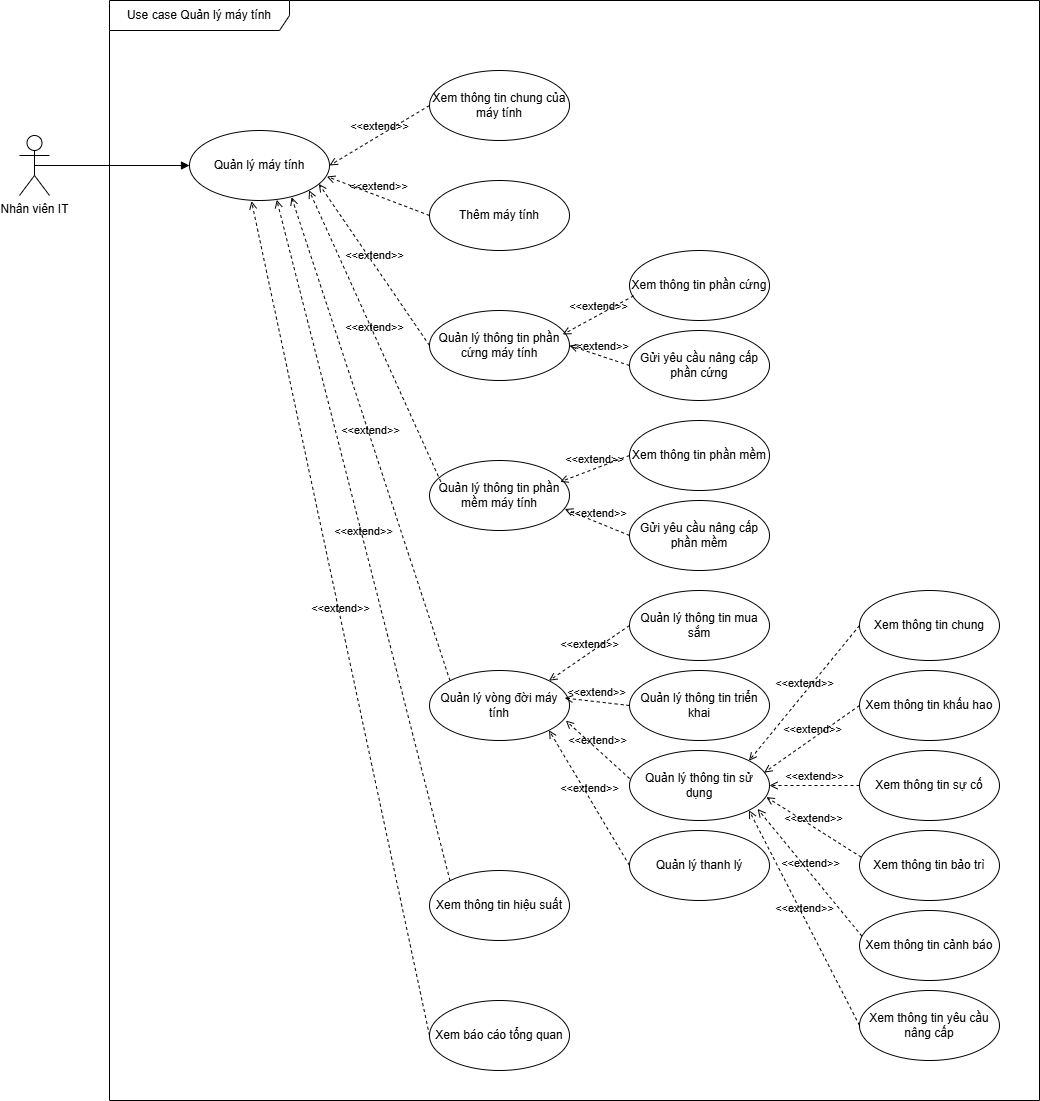

The diagram above was exported from draw.io. Its source (the exported page's mxGraphModel, read from the mxfile embedded in the PNG):
<mxGraphModel dx="1034" dy="446" grid="1" gridSize="10" guides="1" tooltips="1" connect="1" arrows="1" fold="1" page="1" pageScale="1" pageWidth="827" pageHeight="1169" math="0" shadow="0">
  <root>
    <mxCell id="0" />
    <mxCell id="1" parent="0" />
    <mxCell id="8ZsBOyG7deWzhc1L0cTN-1" value="Use case Quản lý máy tính" style="shape=umlFrame;whiteSpace=wrap;html=1;pointerEvents=0;recursiveResize=0;container=1;collapsible=0;width=180;height=30;" parent="1" vertex="1">
      <mxGeometry x="240" y="140" width="930" height="1100" as="geometry" />
    </mxCell>
    <mxCell id="8ZsBOyG7deWzhc1L0cTN-2" value="Quản lý máy tính" style="ellipse;whiteSpace=wrap;html=1;" parent="8ZsBOyG7deWzhc1L0cTN-1" vertex="1">
      <mxGeometry x="80" y="130" width="140" height="70" as="geometry" />
    </mxCell>
    <mxCell id="8ZsBOyG7deWzhc1L0cTN-3" value="Xem thông tin chung của máy tính" style="ellipse;whiteSpace=wrap;html=1;" parent="8ZsBOyG7deWzhc1L0cTN-1" vertex="1">
      <mxGeometry x="320" y="70" width="140" height="70" as="geometry" />
    </mxCell>
    <mxCell id="8ZsBOyG7deWzhc1L0cTN-4" value="Xem báo cáo tổng quan" style="ellipse;whiteSpace=wrap;html=1;" parent="8ZsBOyG7deWzhc1L0cTN-1" vertex="1">
      <mxGeometry x="320" y="1000" width="140" height="70" as="geometry" />
    </mxCell>
    <mxCell id="8ZsBOyG7deWzhc1L0cTN-5" value="&amp;lt;&amp;lt;extend&amp;gt;&amp;gt;" style="html=1;verticalAlign=bottom;labelBackgroundColor=none;endArrow=open;endFill=0;dashed=1;rounded=0;entryX=1;entryY=0.5;entryDx=0;entryDy=0;exitX=0;exitY=0.5;exitDx=0;exitDy=0;" parent="8ZsBOyG7deWzhc1L0cTN-1" source="8ZsBOyG7deWzhc1L0cTN-3" target="8ZsBOyG7deWzhc1L0cTN-2" edge="1">
      <mxGeometry width="160" relative="1" as="geometry">
        <mxPoint x="190" y="270" as="sourcePoint" />
        <mxPoint x="350" y="270" as="targetPoint" />
      </mxGeometry>
    </mxCell>
    <mxCell id="8ZsBOyG7deWzhc1L0cTN-6" value="&amp;lt;&amp;lt;extend&amp;gt;&amp;gt;" style="html=1;verticalAlign=bottom;labelBackgroundColor=none;endArrow=open;endFill=0;dashed=1;rounded=0;entryX=0.443;entryY=1.01;entryDx=0;entryDy=0;exitX=0;exitY=0.5;exitDx=0;exitDy=0;entryPerimeter=0;" parent="8ZsBOyG7deWzhc1L0cTN-1" source="8ZsBOyG7deWzhc1L0cTN-4" target="8ZsBOyG7deWzhc1L0cTN-2" edge="1">
      <mxGeometry width="160" relative="1" as="geometry">
        <mxPoint x="330" y="115" as="sourcePoint" />
        <mxPoint x="230" y="175" as="targetPoint" />
      </mxGeometry>
    </mxCell>
    <mxCell id="O6FNmDp1sePcDC0-FmnS-1" value="Thêm máy tính" style="ellipse;whiteSpace=wrap;html=1;" parent="8ZsBOyG7deWzhc1L0cTN-1" vertex="1">
      <mxGeometry x="320" y="180" width="140" height="70" as="geometry" />
    </mxCell>
    <mxCell id="O6FNmDp1sePcDC0-FmnS-2" value="Quản lý thông tin phần cứng máy tính" style="ellipse;whiteSpace=wrap;html=1;" parent="8ZsBOyG7deWzhc1L0cTN-1" vertex="1">
      <mxGeometry x="320" y="310" width="140" height="70" as="geometry" />
    </mxCell>
    <mxCell id="O6FNmDp1sePcDC0-FmnS-3" value="Quản lý thông tin phần mềm máy tính" style="ellipse;whiteSpace=wrap;html=1;" parent="8ZsBOyG7deWzhc1L0cTN-1" vertex="1">
      <mxGeometry x="320" y="460" width="140" height="70" as="geometry" />
    </mxCell>
    <mxCell id="O6FNmDp1sePcDC0-FmnS-4" value="Quản lý vòng đời máy tính" style="ellipse;whiteSpace=wrap;html=1;" parent="8ZsBOyG7deWzhc1L0cTN-1" vertex="1">
      <mxGeometry x="320" y="670" width="140" height="70" as="geometry" />
    </mxCell>
    <mxCell id="O6FNmDp1sePcDC0-FmnS-5" value="&amp;lt;&amp;lt;extend&amp;gt;&amp;gt;" style="html=1;verticalAlign=bottom;labelBackgroundColor=none;endArrow=open;endFill=0;dashed=1;rounded=0;entryX=0.981;entryY=0.657;entryDx=0;entryDy=0;exitX=0;exitY=0.5;exitDx=0;exitDy=0;entryPerimeter=0;" parent="8ZsBOyG7deWzhc1L0cTN-1" source="O6FNmDp1sePcDC0-FmnS-1" target="8ZsBOyG7deWzhc1L0cTN-2" edge="1">
      <mxGeometry width="160" relative="1" as="geometry">
        <mxPoint x="330" y="115" as="sourcePoint" />
        <mxPoint x="230" y="175" as="targetPoint" />
      </mxGeometry>
    </mxCell>
    <mxCell id="O6FNmDp1sePcDC0-FmnS-6" value="&amp;lt;&amp;lt;extend&amp;gt;&amp;gt;" style="html=1;verticalAlign=bottom;labelBackgroundColor=none;endArrow=open;endFill=0;dashed=1;rounded=0;entryX=0.924;entryY=0.762;entryDx=0;entryDy=0;exitX=0;exitY=0.5;exitDx=0;exitDy=0;entryPerimeter=0;" parent="8ZsBOyG7deWzhc1L0cTN-1" source="O6FNmDp1sePcDC0-FmnS-2" target="8ZsBOyG7deWzhc1L0cTN-2" edge="1">
      <mxGeometry width="160" relative="1" as="geometry">
        <mxPoint x="330" y="205" as="sourcePoint" />
        <mxPoint x="227" y="186" as="targetPoint" />
      </mxGeometry>
    </mxCell>
    <mxCell id="O6FNmDp1sePcDC0-FmnS-7" value="&amp;lt;&amp;lt;extend&amp;gt;&amp;gt;" style="html=1;verticalAlign=bottom;labelBackgroundColor=none;endArrow=open;endFill=0;dashed=1;rounded=0;entryX=1;entryY=1;entryDx=0;entryDy=0;exitX=0.081;exitY=0.305;exitDx=0;exitDy=0;exitPerimeter=0;" parent="8ZsBOyG7deWzhc1L0cTN-1" source="O6FNmDp1sePcDC0-FmnS-3" target="8ZsBOyG7deWzhc1L0cTN-2" edge="1">
      <mxGeometry width="160" relative="1" as="geometry">
        <mxPoint x="320" y="360" as="sourcePoint" />
        <mxPoint x="219" y="193" as="targetPoint" />
      </mxGeometry>
    </mxCell>
    <mxCell id="O6FNmDp1sePcDC0-FmnS-8" value="&amp;lt;&amp;lt;extend&amp;gt;&amp;gt;" style="html=1;verticalAlign=bottom;labelBackgroundColor=none;endArrow=open;endFill=0;dashed=1;rounded=0;entryX=0.729;entryY=0.952;entryDx=0;entryDy=0;entryPerimeter=0;exitX=0;exitY=0;exitDx=0;exitDy=0;" parent="8ZsBOyG7deWzhc1L0cTN-1" source="O6FNmDp1sePcDC0-FmnS-4" target="8ZsBOyG7deWzhc1L0cTN-2" edge="1">
      <mxGeometry width="160" relative="1" as="geometry">
        <mxPoint x="330" y="440" as="sourcePoint" />
        <mxPoint x="209" y="200" as="targetPoint" />
      </mxGeometry>
    </mxCell>
    <mxCell id="O6FNmDp1sePcDC0-FmnS-9" value="Xem thông tin hiệu suất" style="ellipse;whiteSpace=wrap;html=1;" parent="8ZsBOyG7deWzhc1L0cTN-1" vertex="1">
      <mxGeometry x="320" y="870" width="140" height="70" as="geometry" />
    </mxCell>
    <mxCell id="O6FNmDp1sePcDC0-FmnS-10" value="Xem thông tin phần cứng" style="ellipse;whiteSpace=wrap;html=1;" parent="8ZsBOyG7deWzhc1L0cTN-1" vertex="1">
      <mxGeometry x="520" y="250" width="140" height="70" as="geometry" />
    </mxCell>
    <mxCell id="O6FNmDp1sePcDC0-FmnS-11" value="&amp;lt;&amp;lt;extend&amp;gt;&amp;gt;" style="html=1;verticalAlign=bottom;labelBackgroundColor=none;endArrow=open;endFill=0;dashed=1;rounded=0;entryX=0.623;entryY=0.99;entryDx=0;entryDy=0;entryPerimeter=0;exitX=0;exitY=0;exitDx=0;exitDy=0;" parent="8ZsBOyG7deWzhc1L0cTN-1" source="O6FNmDp1sePcDC0-FmnS-9" target="8ZsBOyG7deWzhc1L0cTN-2" edge="1">
      <mxGeometry width="160" relative="1" as="geometry">
        <mxPoint x="351" y="570" as="sourcePoint" />
        <mxPoint x="192" y="207" as="targetPoint" />
      </mxGeometry>
    </mxCell>
    <mxCell id="O6FNmDp1sePcDC0-FmnS-12" value="Gửi yêu cầu nâng cấp phần cứng" style="ellipse;whiteSpace=wrap;html=1;" parent="8ZsBOyG7deWzhc1L0cTN-1" vertex="1">
      <mxGeometry x="520" y="330" width="140" height="70" as="geometry" />
    </mxCell>
    <mxCell id="O6FNmDp1sePcDC0-FmnS-13" value="Xem thông tin phần mềm" style="ellipse;whiteSpace=wrap;html=1;" parent="8ZsBOyG7deWzhc1L0cTN-1" vertex="1">
      <mxGeometry x="520" y="420" width="140" height="70" as="geometry" />
    </mxCell>
    <mxCell id="O6FNmDp1sePcDC0-FmnS-14" value="Gửi yêu cầu nâng cấp phần mềm" style="ellipse;whiteSpace=wrap;html=1;" parent="8ZsBOyG7deWzhc1L0cTN-1" vertex="1">
      <mxGeometry x="520" y="500" width="140" height="70" as="geometry" />
    </mxCell>
    <mxCell id="O6FNmDp1sePcDC0-FmnS-15" value="&amp;lt;&amp;lt;extend&amp;gt;&amp;gt;" style="html=1;verticalAlign=bottom;labelBackgroundColor=none;endArrow=open;endFill=0;dashed=1;rounded=0;entryX=0.952;entryY=0.343;entryDx=0;entryDy=0;exitX=0.029;exitY=0.648;exitDx=0;exitDy=0;entryPerimeter=0;exitPerimeter=0;" parent="8ZsBOyG7deWzhc1L0cTN-1" source="O6FNmDp1sePcDC0-FmnS-10" target="O6FNmDp1sePcDC0-FmnS-2" edge="1">
      <mxGeometry width="160" relative="1" as="geometry">
        <mxPoint x="330" y="225" as="sourcePoint" />
        <mxPoint x="227" y="186" as="targetPoint" />
      </mxGeometry>
    </mxCell>
    <mxCell id="O6FNmDp1sePcDC0-FmnS-16" value="&amp;lt;&amp;lt;extend&amp;gt;&amp;gt;" style="html=1;verticalAlign=bottom;labelBackgroundColor=none;endArrow=open;endFill=0;dashed=1;rounded=0;entryX=1;entryY=0.5;entryDx=0;entryDy=0;exitX=0;exitY=0.5;exitDx=0;exitDy=0;" parent="8ZsBOyG7deWzhc1L0cTN-1" source="O6FNmDp1sePcDC0-FmnS-12" target="O6FNmDp1sePcDC0-FmnS-2" edge="1">
      <mxGeometry width="160" relative="1" as="geometry">
        <mxPoint x="534" y="305" as="sourcePoint" />
        <mxPoint x="463" y="344" as="targetPoint" />
      </mxGeometry>
    </mxCell>
    <mxCell id="O6FNmDp1sePcDC0-FmnS-17" value="&amp;lt;&amp;lt;extend&amp;gt;&amp;gt;" style="html=1;verticalAlign=bottom;labelBackgroundColor=none;endArrow=open;endFill=0;dashed=1;rounded=0;entryX=0.933;entryY=0.305;entryDx=0;entryDy=0;exitX=0;exitY=0.5;exitDx=0;exitDy=0;entryPerimeter=0;" parent="8ZsBOyG7deWzhc1L0cTN-1" source="O6FNmDp1sePcDC0-FmnS-13" target="O6FNmDp1sePcDC0-FmnS-3" edge="1">
      <mxGeometry width="160" relative="1" as="geometry">
        <mxPoint x="534" y="305" as="sourcePoint" />
        <mxPoint x="463" y="344" as="targetPoint" />
      </mxGeometry>
    </mxCell>
    <mxCell id="O6FNmDp1sePcDC0-FmnS-18" value="&amp;lt;&amp;lt;extend&amp;gt;&amp;gt;" style="html=1;verticalAlign=bottom;labelBackgroundColor=none;endArrow=open;endFill=0;dashed=1;rounded=0;exitX=0;exitY=0.5;exitDx=0;exitDy=0;entryX=0.966;entryY=0.693;entryDx=0;entryDy=0;entryPerimeter=0;" parent="8ZsBOyG7deWzhc1L0cTN-1" source="O6FNmDp1sePcDC0-FmnS-14" target="O6FNmDp1sePcDC0-FmnS-3" edge="1">
      <mxGeometry width="160" relative="1" as="geometry">
        <mxPoint x="536" y="445" as="sourcePoint" />
        <mxPoint x="450" y="470" as="targetPoint" />
      </mxGeometry>
    </mxCell>
    <mxCell id="O6FNmDp1sePcDC0-FmnS-19" value="Quản lý thông tin mua sắm" style="ellipse;whiteSpace=wrap;html=1;" parent="8ZsBOyG7deWzhc1L0cTN-1" vertex="1">
      <mxGeometry x="520" y="590" width="140" height="70" as="geometry" />
    </mxCell>
    <mxCell id="O6FNmDp1sePcDC0-FmnS-20" value="Quản lý thông tin triển khai" style="ellipse;whiteSpace=wrap;html=1;" parent="8ZsBOyG7deWzhc1L0cTN-1" vertex="1">
      <mxGeometry x="520" y="670" width="140" height="70" as="geometry" />
    </mxCell>
    <mxCell id="O6FNmDp1sePcDC0-FmnS-21" value="Quản lý thông tin sử dụng" style="ellipse;whiteSpace=wrap;html=1;" parent="8ZsBOyG7deWzhc1L0cTN-1" vertex="1">
      <mxGeometry x="520" y="750" width="140" height="70" as="geometry" />
    </mxCell>
    <mxCell id="O6FNmDp1sePcDC0-FmnS-22" value="Quản lý thanh lý" style="ellipse;whiteSpace=wrap;html=1;" parent="8ZsBOyG7deWzhc1L0cTN-1" vertex="1">
      <mxGeometry x="520" y="830" width="140" height="70" as="geometry" />
    </mxCell>
    <mxCell id="O6FNmDp1sePcDC0-FmnS-23" value="&amp;lt;&amp;lt;extend&amp;gt;&amp;gt;" style="html=1;verticalAlign=bottom;labelBackgroundColor=none;endArrow=open;endFill=0;dashed=1;rounded=0;entryX=1;entryY=0;entryDx=0;entryDy=0;exitX=0;exitY=0.5;exitDx=0;exitDy=0;" parent="8ZsBOyG7deWzhc1L0cTN-1" source="O6FNmDp1sePcDC0-FmnS-19" target="O6FNmDp1sePcDC0-FmnS-4" edge="1">
      <mxGeometry width="160" relative="1" as="geometry">
        <mxPoint x="530" y="465" as="sourcePoint" />
        <mxPoint x="461" y="491" as="targetPoint" />
      </mxGeometry>
    </mxCell>
    <mxCell id="O6FNmDp1sePcDC0-FmnS-24" value="&amp;lt;&amp;lt;extend&amp;gt;&amp;gt;" style="html=1;verticalAlign=bottom;labelBackgroundColor=none;endArrow=open;endFill=0;dashed=1;rounded=0;entryX=0.966;entryY=0.393;entryDx=0;entryDy=0;exitX=0;exitY=0.5;exitDx=0;exitDy=0;entryPerimeter=0;" parent="8ZsBOyG7deWzhc1L0cTN-1" source="O6FNmDp1sePcDC0-FmnS-20" target="O6FNmDp1sePcDC0-FmnS-4" edge="1">
      <mxGeometry width="160" relative="1" as="geometry">
        <mxPoint x="530" y="635" as="sourcePoint" />
        <mxPoint x="449" y="690" as="targetPoint" />
      </mxGeometry>
    </mxCell>
    <mxCell id="O6FNmDp1sePcDC0-FmnS-25" value="&amp;lt;&amp;lt;extend&amp;gt;&amp;gt;" style="html=1;verticalAlign=bottom;labelBackgroundColor=none;endArrow=open;endFill=0;dashed=1;rounded=0;entryX=0.974;entryY=0.716;entryDx=0;entryDy=0;exitX=0.001;exitY=0.401;exitDx=0;exitDy=0;entryPerimeter=0;exitPerimeter=0;" parent="8ZsBOyG7deWzhc1L0cTN-1" source="O6FNmDp1sePcDC0-FmnS-21" target="O6FNmDp1sePcDC0-FmnS-4" edge="1">
      <mxGeometry width="160" relative="1" as="geometry">
        <mxPoint x="530" y="715" as="sourcePoint" />
        <mxPoint x="465" y="708" as="targetPoint" />
      </mxGeometry>
    </mxCell>
    <mxCell id="O6FNmDp1sePcDC0-FmnS-26" value="&amp;lt;&amp;lt;extend&amp;gt;&amp;gt;" style="html=1;verticalAlign=bottom;labelBackgroundColor=none;endArrow=open;endFill=0;dashed=1;rounded=0;entryX=1;entryY=1;entryDx=0;entryDy=0;exitX=0;exitY=0.5;exitDx=0;exitDy=0;" parent="8ZsBOyG7deWzhc1L0cTN-1" source="O6FNmDp1sePcDC0-FmnS-22" target="O6FNmDp1sePcDC0-FmnS-4" edge="1">
      <mxGeometry width="160" relative="1" as="geometry">
        <mxPoint x="530" y="788" as="sourcePoint" />
        <mxPoint x="466" y="730" as="targetPoint" />
      </mxGeometry>
    </mxCell>
    <mxCell id="O6FNmDp1sePcDC0-FmnS-29" value="Xem thông tin chung" style="ellipse;whiteSpace=wrap;html=1;" parent="8ZsBOyG7deWzhc1L0cTN-1" vertex="1">
      <mxGeometry x="750" y="590" width="140" height="70" as="geometry" />
    </mxCell>
    <mxCell id="O6FNmDp1sePcDC0-FmnS-30" value="Xem thông tin khấu hao" style="ellipse;whiteSpace=wrap;html=1;" parent="8ZsBOyG7deWzhc1L0cTN-1" vertex="1">
      <mxGeometry x="750" y="670" width="140" height="70" as="geometry" />
    </mxCell>
    <mxCell id="O6FNmDp1sePcDC0-FmnS-31" value="Xem thông tin sự cố" style="ellipse;whiteSpace=wrap;html=1;" parent="8ZsBOyG7deWzhc1L0cTN-1" vertex="1">
      <mxGeometry x="750" y="750" width="140" height="70" as="geometry" />
    </mxCell>
    <mxCell id="O6FNmDp1sePcDC0-FmnS-32" value="Xem thông tin bảo trì" style="ellipse;whiteSpace=wrap;html=1;" parent="8ZsBOyG7deWzhc1L0cTN-1" vertex="1">
      <mxGeometry x="750" y="830" width="140" height="70" as="geometry" />
    </mxCell>
    <mxCell id="O6FNmDp1sePcDC0-FmnS-33" value="Xem thông tin cảnh báo" style="ellipse;whiteSpace=wrap;html=1;" parent="8ZsBOyG7deWzhc1L0cTN-1" vertex="1">
      <mxGeometry x="750" y="910" width="140" height="70" as="geometry" />
    </mxCell>
    <mxCell id="O6FNmDp1sePcDC0-FmnS-34" value="&amp;lt;&amp;lt;extend&amp;gt;&amp;gt;" style="html=1;verticalAlign=bottom;labelBackgroundColor=none;endArrow=open;endFill=0;dashed=1;rounded=0;entryX=1;entryY=0;entryDx=0;entryDy=0;exitX=0;exitY=0.5;exitDx=0;exitDy=0;" parent="8ZsBOyG7deWzhc1L0cTN-1" source="O6FNmDp1sePcDC0-FmnS-29" target="O6FNmDp1sePcDC0-FmnS-21" edge="1">
      <mxGeometry width="160" relative="1" as="geometry">
        <mxPoint x="530" y="788" as="sourcePoint" />
        <mxPoint x="466" y="730" as="targetPoint" />
      </mxGeometry>
    </mxCell>
    <mxCell id="O6FNmDp1sePcDC0-FmnS-35" value="&amp;lt;&amp;lt;extend&amp;gt;&amp;gt;" style="html=1;verticalAlign=bottom;labelBackgroundColor=none;endArrow=open;endFill=0;dashed=1;rounded=0;entryX=0.962;entryY=0.316;entryDx=0;entryDy=0;exitX=0;exitY=0.5;exitDx=0;exitDy=0;entryPerimeter=0;" parent="8ZsBOyG7deWzhc1L0cTN-1" source="O6FNmDp1sePcDC0-FmnS-30" target="O6FNmDp1sePcDC0-FmnS-21" edge="1">
      <mxGeometry width="160" relative="1" as="geometry">
        <mxPoint x="760" y="635" as="sourcePoint" />
        <mxPoint x="650" y="770" as="targetPoint" />
      </mxGeometry>
    </mxCell>
    <mxCell id="O6FNmDp1sePcDC0-FmnS-36" value="&amp;lt;&amp;lt;extend&amp;gt;&amp;gt;" style="html=1;verticalAlign=bottom;labelBackgroundColor=none;endArrow=open;endFill=0;dashed=1;rounded=0;entryX=1;entryY=0.5;entryDx=0;entryDy=0;exitX=0;exitY=0.5;exitDx=0;exitDy=0;" parent="8ZsBOyG7deWzhc1L0cTN-1" source="O6FNmDp1sePcDC0-FmnS-31" target="O6FNmDp1sePcDC0-FmnS-21" edge="1">
      <mxGeometry width="160" relative="1" as="geometry">
        <mxPoint x="760" y="715" as="sourcePoint" />
        <mxPoint x="665" y="782" as="targetPoint" />
      </mxGeometry>
    </mxCell>
    <mxCell id="O6FNmDp1sePcDC0-FmnS-37" value="&amp;lt;&amp;lt;extend&amp;gt;&amp;gt;" style="html=1;verticalAlign=bottom;labelBackgroundColor=none;endArrow=open;endFill=0;dashed=1;rounded=0;entryX=0.978;entryY=0.666;entryDx=0;entryDy=0;exitX=0.012;exitY=0.38;exitDx=0;exitDy=0;exitPerimeter=0;entryPerimeter=0;" parent="8ZsBOyG7deWzhc1L0cTN-1" source="O6FNmDp1sePcDC0-FmnS-32" target="O6FNmDp1sePcDC0-FmnS-21" edge="1">
      <mxGeometry width="160" relative="1" as="geometry">
        <mxPoint x="760" y="795" as="sourcePoint" />
        <mxPoint x="670" y="795" as="targetPoint" />
      </mxGeometry>
    </mxCell>
    <mxCell id="O6FNmDp1sePcDC0-FmnS-39" value="&amp;lt;&amp;lt;extend&amp;gt;&amp;gt;" style="html=1;verticalAlign=bottom;labelBackgroundColor=none;endArrow=open;endFill=0;dashed=1;rounded=0;entryX=0.915;entryY=0.835;entryDx=0;entryDy=0;exitX=0.018;exitY=0.369;exitDx=0;exitDy=0;exitPerimeter=0;entryPerimeter=0;" parent="8ZsBOyG7deWzhc1L0cTN-1" source="O6FNmDp1sePcDC0-FmnS-33" target="O6FNmDp1sePcDC0-FmnS-21" edge="1">
      <mxGeometry width="160" relative="1" as="geometry">
        <mxPoint x="762" y="867" as="sourcePoint" />
        <mxPoint x="667" y="807" as="targetPoint" />
      </mxGeometry>
    </mxCell>
    <mxCell id="O6FNmDp1sePcDC0-FmnS-40" value="Xem thông tin yêu cầu nâng cấp" style="ellipse;whiteSpace=wrap;html=1;" parent="8ZsBOyG7deWzhc1L0cTN-1" vertex="1">
      <mxGeometry x="750" y="990" width="140" height="70" as="geometry" />
    </mxCell>
    <mxCell id="O6FNmDp1sePcDC0-FmnS-41" value="&amp;lt;&amp;lt;extend&amp;gt;&amp;gt;" style="html=1;verticalAlign=bottom;labelBackgroundColor=none;endArrow=open;endFill=0;dashed=1;rounded=0;entryX=1;entryY=1;entryDx=0;entryDy=0;exitX=0;exitY=0.5;exitDx=0;exitDy=0;" parent="8ZsBOyG7deWzhc1L0cTN-1" source="O6FNmDp1sePcDC0-FmnS-40" target="O6FNmDp1sePcDC0-FmnS-21" edge="1">
      <mxGeometry width="160" relative="1" as="geometry">
        <mxPoint x="763" y="946" as="sourcePoint" />
        <mxPoint x="658" y="818" as="targetPoint" />
      </mxGeometry>
    </mxCell>
    <mxCell id="8ZsBOyG7deWzhc1L0cTN-7" value="Nhân viên IT" style="shape=umlActor;verticalLabelPosition=bottom;verticalAlign=top;html=1;" parent="1" vertex="1">
      <mxGeometry x="150" y="275" width="30" height="60" as="geometry" />
    </mxCell>
    <mxCell id="8ZsBOyG7deWzhc1L0cTN-8" value="" style="html=1;verticalAlign=bottom;labelBackgroundColor=none;endArrow=block;endFill=1;rounded=0;entryX=0;entryY=0.5;entryDx=0;entryDy=0;exitX=0.5;exitY=0.5;exitDx=0;exitDy=0;exitPerimeter=0;" parent="1" source="8ZsBOyG7deWzhc1L0cTN-7" target="8ZsBOyG7deWzhc1L0cTN-2" edge="1">
      <mxGeometry width="160" relative="1" as="geometry">
        <mxPoint x="145" y="480" as="sourcePoint" />
        <mxPoint x="300" y="405" as="targetPoint" />
      </mxGeometry>
    </mxCell>
  </root>
</mxGraphModel>